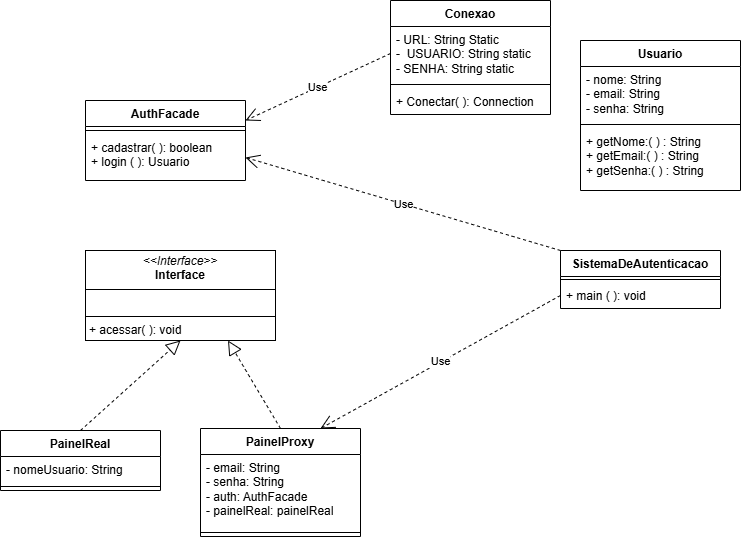

The diagram above was exported from draw.io. Its source (the exported page's mxGraphModel, read from the mxfile embedded in the PNG):
<mxGraphModel dx="1042" dy="562" grid="1" gridSize="10" guides="1" tooltips="1" connect="1" arrows="1" fold="1" page="1" pageScale="1" pageWidth="827" pageHeight="1169" math="0" shadow="0">
  <root>
    <mxCell id="0" />
    <mxCell id="1" parent="0" />
    <mxCell id="72MvmqdbO2Dsg6lj7i5q-1" value="SistemaDeAutenticacao" style="swimlane;fontStyle=1;align=center;verticalAlign=top;childLayout=stackLayout;horizontal=1;startSize=26;horizontalStack=0;resizeParent=1;resizeParentMax=0;resizeLast=0;collapsible=1;marginBottom=0;whiteSpace=wrap;html=1;" vertex="1" parent="1">
      <mxGeometry x="600" y="340" width="160" height="58" as="geometry" />
    </mxCell>
    <mxCell id="72MvmqdbO2Dsg6lj7i5q-3" value="" style="line;strokeWidth=1;fillColor=none;align=left;verticalAlign=middle;spacingTop=-1;spacingLeft=3;spacingRight=3;rotatable=0;labelPosition=right;points=[];portConstraint=eastwest;strokeColor=inherit;" vertex="1" parent="72MvmqdbO2Dsg6lj7i5q-1">
      <mxGeometry y="26" width="160" height="6" as="geometry" />
    </mxCell>
    <mxCell id="72MvmqdbO2Dsg6lj7i5q-4" value="+ main ( ): void&lt;div&gt;&lt;br&gt;&lt;/div&gt;" style="text;strokeColor=none;fillColor=none;align=left;verticalAlign=top;spacingLeft=4;spacingRight=4;overflow=hidden;rotatable=0;points=[[0,0.5],[1,0.5]];portConstraint=eastwest;whiteSpace=wrap;html=1;" vertex="1" parent="72MvmqdbO2Dsg6lj7i5q-1">
      <mxGeometry y="32" width="160" height="26" as="geometry" />
    </mxCell>
    <mxCell id="72MvmqdbO2Dsg6lj7i5q-6" value="Usuario" style="swimlane;fontStyle=1;align=center;verticalAlign=top;childLayout=stackLayout;horizontal=1;startSize=26;horizontalStack=0;resizeParent=1;resizeParentMax=0;resizeLast=0;collapsible=1;marginBottom=0;whiteSpace=wrap;html=1;" vertex="1" parent="1">
      <mxGeometry x="620" y="130" width="160" height="150" as="geometry" />
    </mxCell>
    <mxCell id="72MvmqdbO2Dsg6lj7i5q-7" value="- nome: String&lt;div&gt;- email: String&lt;/div&gt;&lt;div&gt;- senha: String&lt;/div&gt;" style="text;strokeColor=none;fillColor=none;align=left;verticalAlign=top;spacingLeft=4;spacingRight=4;overflow=hidden;rotatable=0;points=[[0,0.5],[1,0.5]];portConstraint=eastwest;whiteSpace=wrap;html=1;" vertex="1" parent="72MvmqdbO2Dsg6lj7i5q-6">
      <mxGeometry y="26" width="160" height="54" as="geometry" />
    </mxCell>
    <mxCell id="72MvmqdbO2Dsg6lj7i5q-8" value="" style="line;strokeWidth=1;fillColor=none;align=left;verticalAlign=middle;spacingTop=-1;spacingLeft=3;spacingRight=3;rotatable=0;labelPosition=right;points=[];portConstraint=eastwest;strokeColor=inherit;" vertex="1" parent="72MvmqdbO2Dsg6lj7i5q-6">
      <mxGeometry y="80" width="160" height="8" as="geometry" />
    </mxCell>
    <mxCell id="72MvmqdbO2Dsg6lj7i5q-9" value="+ getNome:( ) : String&lt;div&gt;+ getEmail:( ) : String&lt;/div&gt;&lt;div&gt;+ getSenha:( ) : String&lt;/div&gt;" style="text;strokeColor=none;fillColor=none;align=left;verticalAlign=top;spacingLeft=4;spacingRight=4;overflow=hidden;rotatable=0;points=[[0,0.5],[1,0.5]];portConstraint=eastwest;whiteSpace=wrap;html=1;" vertex="1" parent="72MvmqdbO2Dsg6lj7i5q-6">
      <mxGeometry y="88" width="160" height="62" as="geometry" />
    </mxCell>
    <mxCell id="72MvmqdbO2Dsg6lj7i5q-10" value="&lt;p style=&quot;margin:0px;margin-top:4px;text-align:center;&quot;&gt;&lt;i&gt;&amp;lt;&amp;lt;Interface&amp;gt;&amp;gt;&lt;/i&gt;&lt;br&gt;&lt;b&gt;Interface&lt;/b&gt;&lt;/p&gt;&lt;hr size=&quot;1&quot; style=&quot;border-style:solid;&quot;&gt;&lt;p style=&quot;margin:0px;margin-left:4px;&quot;&gt;&lt;br&gt;&lt;/p&gt;&lt;hr size=&quot;1&quot; style=&quot;border-style:solid;&quot;&gt;&lt;p style=&quot;margin:0px;margin-left:4px;&quot;&gt;+ acessar( ): void&lt;br&gt;&lt;br&gt;&lt;/p&gt;" style="verticalAlign=top;align=left;overflow=fill;html=1;whiteSpace=wrap;" vertex="1" parent="1">
      <mxGeometry x="125" y="340" width="190" height="90" as="geometry" />
    </mxCell>
    <mxCell id="72MvmqdbO2Dsg6lj7i5q-11" value="PainelReal" style="swimlane;fontStyle=1;align=center;verticalAlign=top;childLayout=stackLayout;horizontal=1;startSize=26;horizontalStack=0;resizeParent=1;resizeParentMax=0;resizeLast=0;collapsible=1;marginBottom=0;whiteSpace=wrap;html=1;" vertex="1" parent="1">
      <mxGeometry x="40" y="520" width="160" height="60" as="geometry" />
    </mxCell>
    <mxCell id="72MvmqdbO2Dsg6lj7i5q-12" value="- nomeUsuario: String" style="text;strokeColor=none;fillColor=none;align=left;verticalAlign=top;spacingLeft=4;spacingRight=4;overflow=hidden;rotatable=0;points=[[0,0.5],[1,0.5]];portConstraint=eastwest;whiteSpace=wrap;html=1;" vertex="1" parent="72MvmqdbO2Dsg6lj7i5q-11">
      <mxGeometry y="26" width="160" height="26" as="geometry" />
    </mxCell>
    <mxCell id="72MvmqdbO2Dsg6lj7i5q-13" value="" style="line;strokeWidth=1;fillColor=none;align=left;verticalAlign=middle;spacingTop=-1;spacingLeft=3;spacingRight=3;rotatable=0;labelPosition=right;points=[];portConstraint=eastwest;strokeColor=inherit;" vertex="1" parent="72MvmqdbO2Dsg6lj7i5q-11">
      <mxGeometry y="52" width="160" height="8" as="geometry" />
    </mxCell>
    <mxCell id="72MvmqdbO2Dsg6lj7i5q-15" value="" style="endArrow=block;dashed=1;endFill=0;endSize=12;html=1;rounded=0;exitX=0.5;exitY=0;exitDx=0;exitDy=0;entryX=0.5;entryY=1;entryDx=0;entryDy=0;" edge="1" parent="1" source="72MvmqdbO2Dsg6lj7i5q-11" target="72MvmqdbO2Dsg6lj7i5q-10">
      <mxGeometry width="160" relative="1" as="geometry">
        <mxPoint x="330" y="530" as="sourcePoint" />
        <mxPoint x="490" y="530" as="targetPoint" />
      </mxGeometry>
    </mxCell>
    <mxCell id="72MvmqdbO2Dsg6lj7i5q-16" value="PainelProxy" style="swimlane;fontStyle=1;align=center;verticalAlign=top;childLayout=stackLayout;horizontal=1;startSize=26;horizontalStack=0;resizeParent=1;resizeParentMax=0;resizeLast=0;collapsible=1;marginBottom=0;whiteSpace=wrap;html=1;" vertex="1" parent="1">
      <mxGeometry x="240" y="518" width="160" height="108" as="geometry" />
    </mxCell>
    <mxCell id="72MvmqdbO2Dsg6lj7i5q-17" value="- email: String&lt;div&gt;- senha: String&lt;/div&gt;&lt;div&gt;- auth: AuthFacade&lt;/div&gt;&lt;div&gt;- painelReal: painelReal&lt;/div&gt;" style="text;strokeColor=none;fillColor=none;align=left;verticalAlign=top;spacingLeft=4;spacingRight=4;overflow=hidden;rotatable=0;points=[[0,0.5],[1,0.5]];portConstraint=eastwest;whiteSpace=wrap;html=1;" vertex="1" parent="72MvmqdbO2Dsg6lj7i5q-16">
      <mxGeometry y="26" width="160" height="74" as="geometry" />
    </mxCell>
    <mxCell id="72MvmqdbO2Dsg6lj7i5q-18" value="" style="line;strokeWidth=1;fillColor=none;align=left;verticalAlign=middle;spacingTop=-1;spacingLeft=3;spacingRight=3;rotatable=0;labelPosition=right;points=[];portConstraint=eastwest;strokeColor=inherit;" vertex="1" parent="72MvmqdbO2Dsg6lj7i5q-16">
      <mxGeometry y="100" width="160" height="8" as="geometry" />
    </mxCell>
    <mxCell id="72MvmqdbO2Dsg6lj7i5q-20" value="" style="endArrow=block;dashed=1;endFill=0;endSize=12;html=1;rounded=0;exitX=0.5;exitY=0;exitDx=0;exitDy=0;entryX=0.75;entryY=1;entryDx=0;entryDy=0;" edge="1" parent="1" source="72MvmqdbO2Dsg6lj7i5q-16" target="72MvmqdbO2Dsg6lj7i5q-10">
      <mxGeometry width="160" relative="1" as="geometry">
        <mxPoint x="330" y="530" as="sourcePoint" />
        <mxPoint x="490" y="530" as="targetPoint" />
      </mxGeometry>
    </mxCell>
    <mxCell id="72MvmqdbO2Dsg6lj7i5q-22" value="Use" style="endArrow=open;endSize=12;dashed=1;html=1;rounded=0;entryX=0.75;entryY=0;entryDx=0;entryDy=0;exitX=0;exitY=0.5;exitDx=0;exitDy=0;" edge="1" parent="1" source="72MvmqdbO2Dsg6lj7i5q-4" target="72MvmqdbO2Dsg6lj7i5q-16">
      <mxGeometry width="160" relative="1" as="geometry">
        <mxPoint x="470" y="360" as="sourcePoint" />
        <mxPoint x="490" y="500" as="targetPoint" />
      </mxGeometry>
    </mxCell>
    <mxCell id="72MvmqdbO2Dsg6lj7i5q-23" value="AuthFacade" style="swimlane;fontStyle=1;align=center;verticalAlign=top;childLayout=stackLayout;horizontal=1;startSize=26;horizontalStack=0;resizeParent=1;resizeParentMax=0;resizeLast=0;collapsible=1;marginBottom=0;whiteSpace=wrap;html=1;" vertex="1" parent="1">
      <mxGeometry x="125" y="190" width="160" height="80" as="geometry" />
    </mxCell>
    <mxCell id="72MvmqdbO2Dsg6lj7i5q-25" value="" style="line;strokeWidth=1;fillColor=none;align=left;verticalAlign=middle;spacingTop=-1;spacingLeft=3;spacingRight=3;rotatable=0;labelPosition=right;points=[];portConstraint=eastwest;strokeColor=inherit;" vertex="1" parent="72MvmqdbO2Dsg6lj7i5q-23">
      <mxGeometry y="26" width="160" height="8" as="geometry" />
    </mxCell>
    <mxCell id="72MvmqdbO2Dsg6lj7i5q-26" value="+ cadastrar( ): boolean&lt;div&gt;+ login ( ): Usuario&lt;/div&gt;" style="text;strokeColor=none;fillColor=none;align=left;verticalAlign=top;spacingLeft=4;spacingRight=4;overflow=hidden;rotatable=0;points=[[0,0.5],[1,0.5]];portConstraint=eastwest;whiteSpace=wrap;html=1;" vertex="1" parent="72MvmqdbO2Dsg6lj7i5q-23">
      <mxGeometry y="34" width="160" height="46" as="geometry" />
    </mxCell>
    <mxCell id="72MvmqdbO2Dsg6lj7i5q-27" value="Use" style="endArrow=open;endSize=12;dashed=1;html=1;rounded=0;exitX=0;exitY=0;exitDx=0;exitDy=0;entryX=1;entryY=0.5;entryDx=0;entryDy=0;" edge="1" parent="1" source="72MvmqdbO2Dsg6lj7i5q-1" target="72MvmqdbO2Dsg6lj7i5q-26">
      <mxGeometry width="160" relative="1" as="geometry">
        <mxPoint x="330" y="350" as="sourcePoint" />
        <mxPoint x="490" y="350" as="targetPoint" />
      </mxGeometry>
    </mxCell>
    <mxCell id="72MvmqdbO2Dsg6lj7i5q-28" value="Conexao" style="swimlane;fontStyle=1;align=center;verticalAlign=top;childLayout=stackLayout;horizontal=1;startSize=26;horizontalStack=0;resizeParent=1;resizeParentMax=0;resizeLast=0;collapsible=1;marginBottom=0;whiteSpace=wrap;html=1;" vertex="1" parent="1">
      <mxGeometry x="430" y="90" width="160" height="114" as="geometry" />
    </mxCell>
    <mxCell id="72MvmqdbO2Dsg6lj7i5q-29" value="- URL: String Static&lt;div&gt;-&amp;nbsp; USUARIO: String static&lt;/div&gt;&lt;div&gt;- SENHA: String static&lt;/div&gt;" style="text;strokeColor=none;fillColor=none;align=left;verticalAlign=top;spacingLeft=4;spacingRight=4;overflow=hidden;rotatable=0;points=[[0,0.5],[1,0.5]];portConstraint=eastwest;whiteSpace=wrap;html=1;" vertex="1" parent="72MvmqdbO2Dsg6lj7i5q-28">
      <mxGeometry y="26" width="160" height="54" as="geometry" />
    </mxCell>
    <mxCell id="72MvmqdbO2Dsg6lj7i5q-30" value="" style="line;strokeWidth=1;fillColor=none;align=left;verticalAlign=middle;spacingTop=-1;spacingLeft=3;spacingRight=3;rotatable=0;labelPosition=right;points=[];portConstraint=eastwest;strokeColor=inherit;" vertex="1" parent="72MvmqdbO2Dsg6lj7i5q-28">
      <mxGeometry y="80" width="160" height="8" as="geometry" />
    </mxCell>
    <mxCell id="72MvmqdbO2Dsg6lj7i5q-31" value="+ Conectar( ): Connection" style="text;strokeColor=none;fillColor=none;align=left;verticalAlign=top;spacingLeft=4;spacingRight=4;overflow=hidden;rotatable=0;points=[[0,0.5],[1,0.5]];portConstraint=eastwest;whiteSpace=wrap;html=1;" vertex="1" parent="72MvmqdbO2Dsg6lj7i5q-28">
      <mxGeometry y="88" width="160" height="26" as="geometry" />
    </mxCell>
    <mxCell id="72MvmqdbO2Dsg6lj7i5q-32" value="Use" style="endArrow=open;endSize=12;dashed=1;html=1;rounded=0;exitX=0;exitY=0.5;exitDx=0;exitDy=0;entryX=1;entryY=0.25;entryDx=0;entryDy=0;" edge="1" parent="1" source="72MvmqdbO2Dsg6lj7i5q-29" target="72MvmqdbO2Dsg6lj7i5q-23">
      <mxGeometry width="160" relative="1" as="geometry">
        <mxPoint x="330" y="350" as="sourcePoint" />
        <mxPoint x="490" y="350" as="targetPoint" />
      </mxGeometry>
    </mxCell>
  </root>
</mxGraphModel>